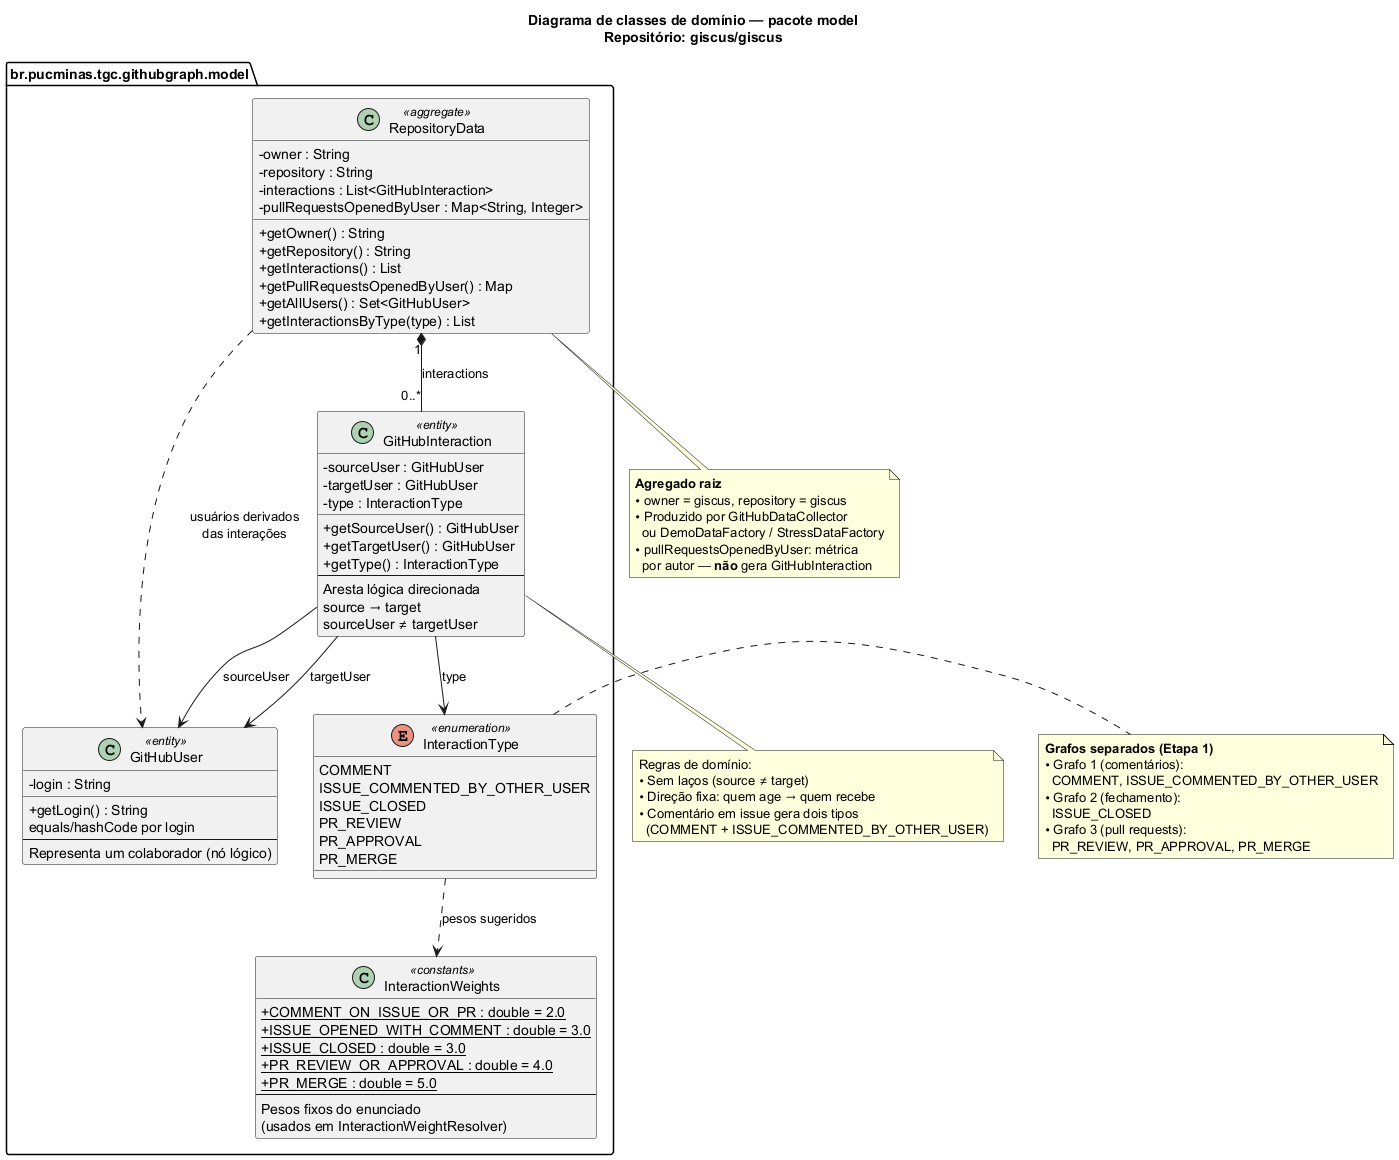

The diagram above was rendered by PlantUML. Its source (embedded in the PNG):
@startuml classes-dominio
title Diagrama de classes de domínio — pacote model\nRepositório: giscus/giscus

skinparam classAttributeIconSize 0
skinparam shadowing false

package "br.pucminas.tgc.githubgraph.model" as model {

  class GitHubUser <<entity>> {
    - login : String
    __
    + getLogin() : String
    equals/hashCode por login
    --
    Representa um colaborador (nó lógico)
  }

  enum InteractionType <<enumeration>> {
    COMMENT
    ISSUE_COMMENTED_BY_OTHER_USER
    ISSUE_CLOSED
    PR_REVIEW
    PR_APPROVAL
    PR_MERGE
  }

  class GitHubInteraction <<entity>> {
    - sourceUser : GitHubUser
    - targetUser : GitHubUser
    - type : InteractionType
    __
    + getSourceUser() : GitHubUser
    + getTargetUser() : GitHubUser
    + getType() : InteractionType
    --
    Aresta lógica direcionada
    source → target
    sourceUser ≠ targetUser
  }

  class RepositoryData <<aggregate>> {
    - owner : String
    - repository : String
    - interactions : List<GitHubInteraction>
    - pullRequestsOpenedByUser : Map<String, Integer>
    __
    + getOwner() : String
    + getRepository() : String
    + getInteractions() : List
    + getPullRequestsOpenedByUser() : Map
    + getAllUsers() : Set<GitHubUser>
    + getInteractionsByType(type) : List
  }

  class InteractionWeights <<constants>> {
    {static} + COMMENT_ON_ISSUE_OR_PR : double = 2.0
    {static} + ISSUE_OPENED_WITH_COMMENT : double = 3.0
    {static} + ISSUE_CLOSED : double = 3.0
    {static} + PR_REVIEW_OR_APPROVAL : double = 4.0
    {static} + PR_MERGE : double = 5.0
    --
    Pesos fixos do enunciado
    (usados em InteractionWeightResolver)
  }
}

GitHubInteraction --> GitHubUser : sourceUser
GitHubInteraction --> GitHubUser : targetUser
GitHubInteraction --> InteractionType : type

RepositoryData "1" *-- "0..*" GitHubInteraction : interactions
RepositoryData ..> GitHubUser : usuários derivados\ndas interações

InteractionType ..> InteractionWeights : pesos sugeridos

note bottom of RepositoryData
  **Agregado raiz**
  • owner = giscus, repository = giscus
  • Produzido por GitHubDataCollector
    ou DemoDataFactory / StressDataFactory
  • pullRequestsOpenedByUser: métrica
    por autor — **não** gera GitHubInteraction
end note

note right of InteractionType
  **Grafos separados (Etapa 1)**
  • Grafo 1 (comentários):
    COMMENT, ISSUE_COMMENTED_BY_OTHER_USER
  • Grafo 2 (fechamento):
    ISSUE_CLOSED
  • Grafo 3 (pull requests):
    PR_REVIEW, PR_APPROVAL, PR_MERGE
end note

note bottom of GitHubInteraction
  Regras de domínio:
  • Sem laços (source ≠ target)
  • Direção fixa: quem age → quem recebe
  • Comentário em issue gera dois tipos
    (COMMENT + ISSUE_COMMENTED_BY_OTHER_USER)
end note

@enduml